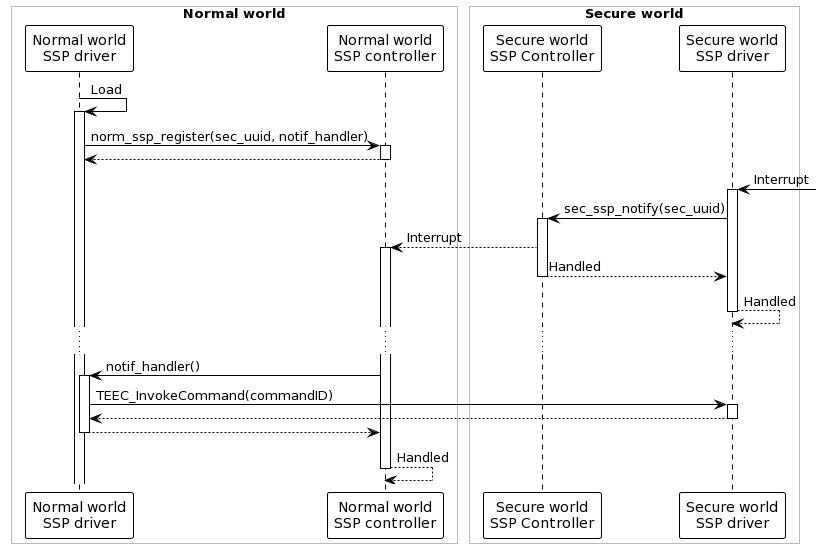

The diagram above was rendered by PlantUML. Its source (embedded in the PNG):
@startuml
!theme plain
' autonumber 1.1

skinparam SequenceBoxBorderColor #bbbbbb

box "Normal world"
participant "Normal world\nSSP driver" as nsd
participant "Normal world\nSSP controller" as normcont
end box
box "Secure world"
participant "Secure world\nSSP Controller" as seccont
participant "Secure world\nSSP driver" as ssd
end box

nsd -> nsd ++: Load
    nsd -> normcont ++: norm_ssp_register(sec_uuid, notif_handler)
        return

ssd <- ++: Interrupt
    ssd -> seccont ++: sec_ssp_notify(sec_uuid)
        seccont --> normcont ++: Interrupt
            seccont --> ssd --: Handled
        ssd --> ssd --: Handled

...

normcont -> nsd ++: notif_handler()
    nsd -> ssd ++: TEEC_InvokeCommand(commandID)
        return
    return
normcont --> normcont --: Handled
@enduml